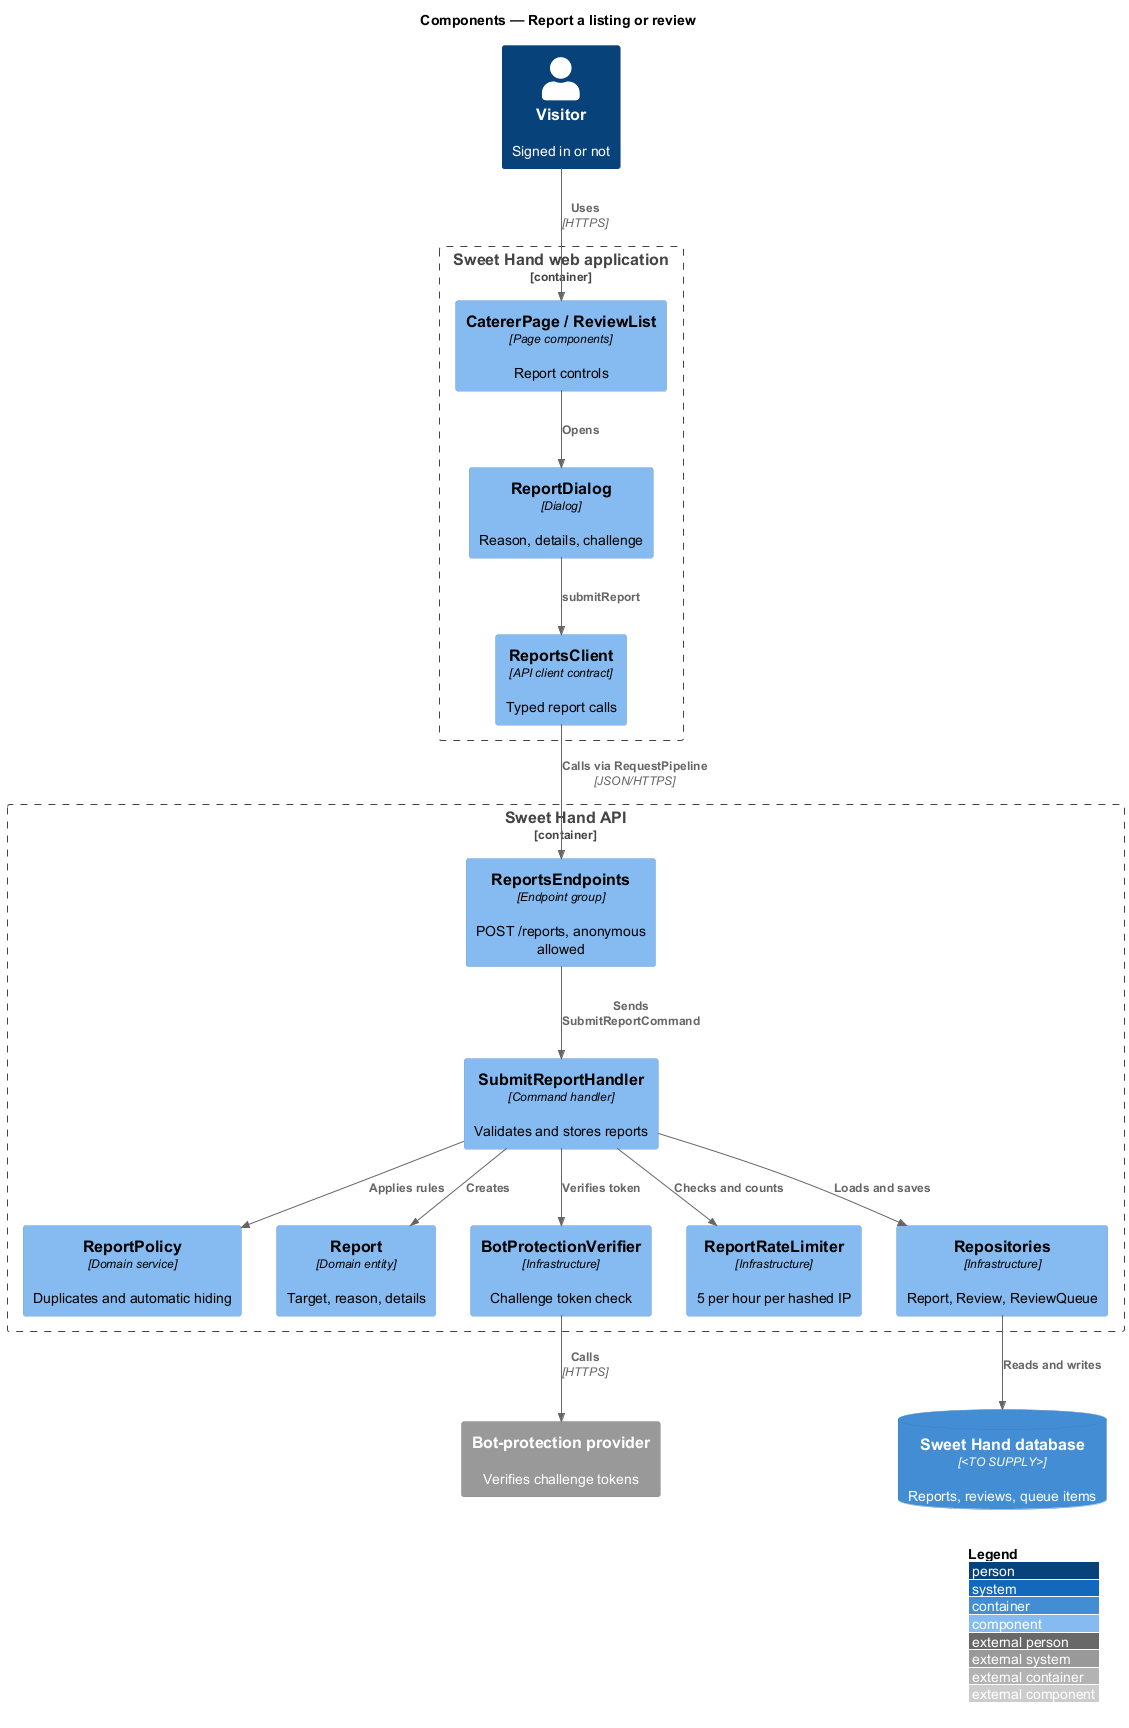

The diagram above was rendered by PlantUML. Its source (embedded in the PNG):
@startuml
!include <C4/C4_Component>
LAYOUT_WITH_LEGEND()
title Components — Report a listing or review

Person(visitor, "Visitor", "Signed in or not")
System_Ext(bot, "Bot-protection provider", "Verifies challenge tokens")
Container_Boundary(web, "Sweet Hand web application") {
  Component(pages, "CatererPage / ReviewList", "Page components", "Report controls")
  Component(dialog, "ReportDialog", "Dialog", "Reason, details, challenge")
  Component(client, "ReportsClient", "API client contract", "Typed report calls")
}
Container_Boundary(api, "Sweet Hand API") {
  Component(endpoints, "ReportsEndpoints", "Endpoint group", "POST /reports, anonymous allowed")
  Component(handler, "SubmitReportHandler", "Command handler", "Validates and stores reports")
  Component(policy, "ReportPolicy", "Domain service", "Duplicates and automatic hiding")
  Component(report, "Report", "Domain entity", "Target, reason, details")
  Component(verifier, "BotProtectionVerifier", "Infrastructure", "Challenge token check")
  Component(limiter, "ReportRateLimiter", "Infrastructure", "5 per hour per hashed IP")
  Component(repos, "Repositories", "Infrastructure", "Report, Review, ReviewQueue")
}
ContainerDb(db, "Sweet Hand database", "<TO SUPPLY>", "Reports, reviews, queue items")

Rel(visitor, pages, "Uses", "HTTPS")
Rel(pages, dialog, "Opens")
Rel(dialog, client, "submitReport")
Rel(client, endpoints, "Calls via RequestPipeline", "JSON/HTTPS")
Rel(endpoints, handler, "Sends SubmitReportCommand")
Rel(handler, verifier, "Verifies token")
Rel(verifier, bot, "Calls", "HTTPS")
Rel(handler, limiter, "Checks and counts")
Rel(handler, policy, "Applies rules")
Rel(handler, report, "Creates")
Rel(handler, repos, "Loads and saves")
Rel(repos, db, "Reads and writes")
@enduml